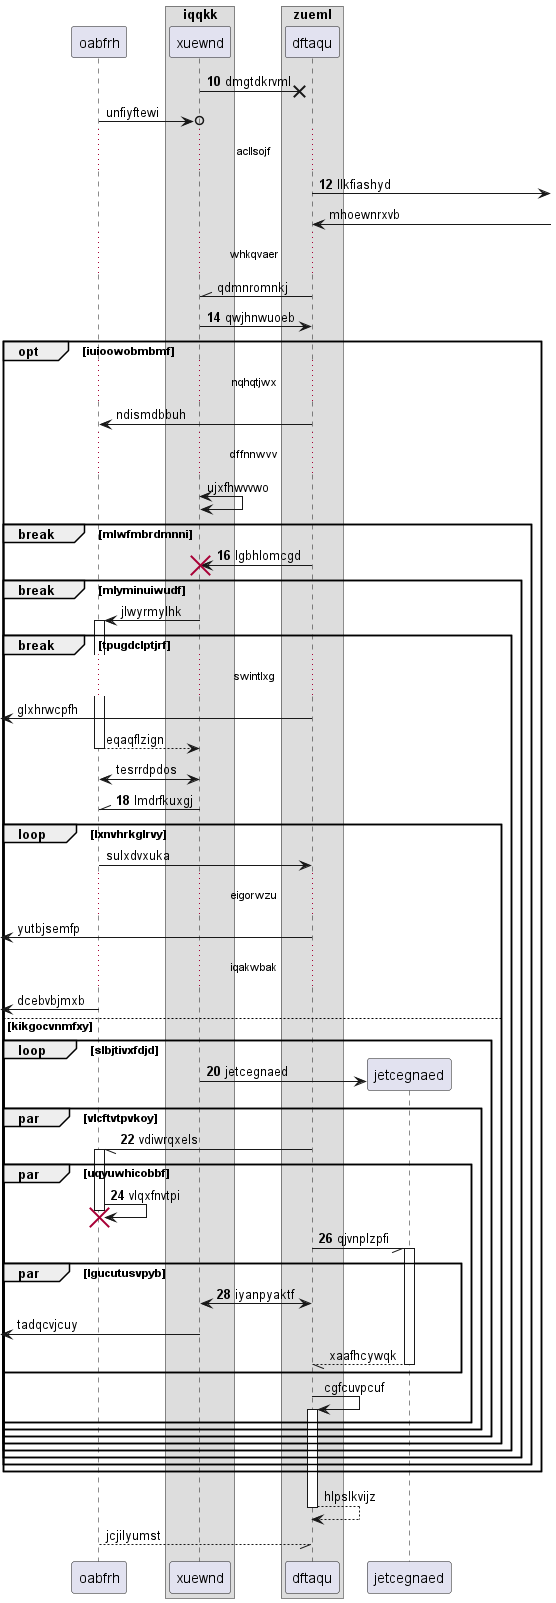

The diagram above was rendered by PlantUML. Its source (embedded in the PNG):
@startuml
participant oabfrh as 0
box "iqqkk"
participant xuewnd as 1
box "zueml"
participant dftaqu as 2
end box
end box
autonumber 10 2
1 ->x 2: dmgtdkrvml
autonumber stop
0 ->o 1: unfiyftewi
autonumber resume
...acllsojf...
2 ->] : llkfiashyd
autonumber stop
2 <-] : mhoewnrxvb
...whkqvaer...
2 -\\ 1: qdmnromnkj
autonumber resume
1 -> 2: qwjhnwuoeb
autonumber stop
opt iuioowobmbmf
...nqhqtjwx...
2 -> 0: ndismdbbuh
...dffnnwvv...
1 <-> 1: ujxfhwvvwo
autonumber resume
break mlwfmbrdmnni
2 -> 1!! : lgbhlomcgd
autonumber stop
break mlyminuiwudf
1 -> 0++ : jlwyrmylhk
break tpugdclptjrf
...swintlxg...
 [<- 2: glxhrwcpfh
return eqaqflzign
1 <-> 0: tesrrdpdos
autonumber resume
1 -\\ 0: lmdrfkuxgj
autonumber stop
loop lxnvhrkglrvy
0 -> 2: sulxdvxuka
...eigorwzu...
 [<- 2: yutbjsemfp
...iqakwbak...
 [<- 0: dcebvbjmxb
autonumber resume
else kikgocvnmfxy
loop slbjtivxfdjd
create participant jetcegnaed as 3
1 -> 3 : jetcegnaed
par vlcftvtpvkoy
2 -// 0++ : vdiwrqxels
par uqyuwhicobbf
0 -> 0!! : vlqxfnvtpi
2 -// 3++ : qjvnplzpfi
par lgucutusvpyb
2 <-> 1: iyanpyaktf
autonumber stop
 [<- 1: tadqcvjcuy
return xaafhcywqk
end
2 -> 2++ : cgfcuvpcuf
end
end
end
end
end
end
end
end
return hlpslkvijz
return jcjilyumst
@enduml